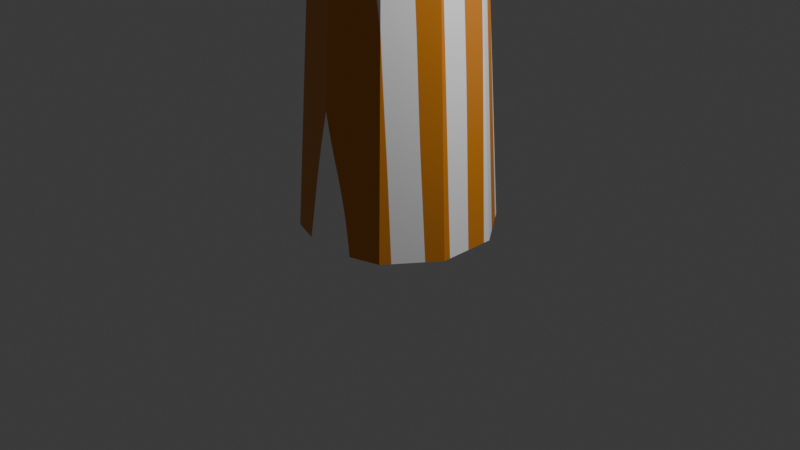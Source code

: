 # Source: pepperminttreeCOLORCreamsicle.blend  (saved by Blender 4.0.36; exported with 4.5.12 LTS)
import bpy
from mathutils import Matrix  # noqa: F401  (used for matrix-valued properties, if any)

bpy.ops.wm.read_factory_settings(use_empty=True)
scene = bpy.context.scene
scene.name = 'Scene'

# ---- collections
col_collection = bpy.data.collections.new('Collection'); scene.collection.children.link(col_collection)

# ---- materials (node trees are filled in below, after node groups)
mat_material_001 = bpy.data.materials.new('Material.001')
mat_material_001.use_transparent_shadow = False

# ---- material node trees
mat_material_001.use_nodes = True; mat_material_001.node_tree.nodes.clear()
_N = mat_material_001.node_tree.nodes; _L = mat_material_001.node_tree.links
n0 = _N.new('ShaderNodeBsdfPrincipled'); n0.name = 'Principled BSDF'; n0.location = (10, 300)
n0.inputs[3].default_value = 1.45
n1 = _N.new('ShaderNodeOutputMaterial'); n1.name = 'Material Output'; n1.location = (300, 300)
n2 = _N.new('ShaderNodeTexWave'); n2.name = 'Wave Texture'; n2.location = (-511, 244)
n2.bands_direction = 'Y'
n2.wave_profile = 'SAW'
n2.inputs[1].default_value = 3.3
n2.inputs[2].default_value = 0.9
n3 = _N.new('ShaderNodeValToRGB'); n3.name = 'Color Ramp'; n3.location = (-271, 231)
while len(n3.color_ramp.elements) > 1: n3.color_ramp.elements.remove(n3.color_ramp.elements[-1])
n3.color_ramp.elements[0].position = 0.4628; n3.color_ramp.elements[0].color = (0.694, 0.2409, 0.02641, 1.0)
_e = n3.color_ramp.elements.new(0.4719); _e.color = (1.0, 1.0, 1.0, 1.0)
_L.new(n0.outputs[0], n1.inputs[0])
_L.new(n3.outputs[0], n0.inputs[0])
_L.new(n2.outputs[0], n3.inputs[0])
n1.is_active_output = True

# ---- world
world_world = bpy.data.worlds.new('World'); scene.world = world_world
world_world.use_nodes = True; world_world.node_tree.nodes.clear()
_N = world_world.node_tree.nodes; _L = world_world.node_tree.links
n0 = _N.new('ShaderNodeOutputWorld'); n0.name = 'World Output'; n0.location = (300, 300)
n1 = _N.new('ShaderNodeBackground'); n1.name = 'Background'; n1.location = (10, 300)
n1.inputs[0].default_value = (0.05088, 0.05088, 0.05088, 1.0)
_L.new(n1.outputs[0], n0.inputs[0])
n0.is_active_output = True
world_world.color = (0.05088, 0.05088, 0.05088)
world_world.use_sun_shadow = False
world_world.sun_shadow_jitter_overblur = 0.0

# ---- cameras
cam_camera = bpy.data.cameras.new('Camera')
cam_camera.clip_end = 100.0
cam_camera.ortho_scale = 7.314

# ---- lights
light_light = bpy.data.lights.new('Light', 'POINT')
light_light.transmission_factor = 0.0
light_light.use_soft_falloff = False
light_light.energy = 1000.0
light_light.shadow_soft_size = 0.1
light_light.shadow_maximum_resolution = 0.006
light_light.use_absolute_resolution = True

# ---- meshes
me_circle_003 = bpy.data.meshes.new('Circle.003')
me_circle_003.from_pydata([(0.0, 1.0, 0.0), (-0.5878, 0.809, 0.0), (-0.9511, 0.309, 0.0), (-0.9511, -0.309, 0.0), (-0.5878, -0.809, 0.0), (0.0, -1.0, 0.0), (0.5878, -0.809, 0.0), (0.9511, -0.309, 0.0), (0.9511, 0.309, 0.0), (0.5878, 0.809, 0.0), (0.3633, -0.118, 0.0), (-0.3633, 0.118, 0.0), (-0.3831, 0.5273, 5.457), (8.649e-10, 0.6518, 5.457), (-0.6199, 0.2014, 5.457), (-0.6199, -0.2014, 5.457), (-0.3831, -0.5273, 5.457), (8.649e-10, -0.6518, 5.457), (0.3831, -0.5273, 5.457), (0.6199, -0.2014, 5.457), (0.6199, 0.2014, 5.457), (0.3831, 0.5273, 5.457), (-0.5015, 0.3643, 8.395), (-0.1915, 0.5895, 8.395), (-0.3831, 0.5273, 8.395), (8.649e-10, 0.6518, 8.395), (-0.6199, 0.2014, 8.395), (-0.6199, -0.2014, 8.395), (-0.3831, -0.5273, 8.395), (8.649e-10, -0.6518, 8.395), (0.3831, -0.5273, 8.395), (0.6199, -0.2014, 8.395), (0.6199, 0.2014, 8.395), (0.3831, 0.5273, 8.395), (0.2368, -0.07693, 8.395), (-0.2368, 0.07693, 8.395), (-0.6199, 0.0, 8.395), (-0.5015, -0.3643, 8.395), (-0.1915, -0.5895, 8.395), (0.1915, -0.5895, 8.395), (0.5015, -0.3643, 8.395), (0.6199, 0.0, 8.395), (0.5015, 0.3643, 8.395), (0.1915, 0.5895, 8.395), (8.649e-10, 0.6518, 8.395), (0.4283, -0.1392, 8.395), (0.1184, -0.3643, 8.395), (-0.3831, 0.5273, 8.395), (-1.49e-08, 1.49e-08, 8.395), (-0.3099, -0.2252, 8.395), (-0.4283, 0.1392, 8.395), (-2.719, -5.733e-07, 12.66), (-0.5015, 0.3643, 8.395), (0.09577, 0.2948, 8.395), (-0.1915, 0.5895, 8.395), (-0.1915, -1.126, 11.22), (-0.3831, -1.063, 11.22), (0.1184, -0.9005, 11.22), (8.649e-10, -1.188, 11.22), (-1.49e-08, -0.5362, 11.22), (0.2368, -0.6131, 11.22), (-0.3099, -0.7613, 11.22), (-0.2368, -0.4592, 11.22), (-0.1915, -2.172, 12.98), (1.052, -0.5895, 10.06), (0.8607, -0.6518, 10.06), (1.362, -0.3643, 10.06), (1.244, -0.5273, 10.06), (1.289, -0.1392, 10.06), (1.481, -0.2014, 10.06), (0.9791, -0.3643, 10.06), (1.097, -0.07693, 10.06), (2.043, 0.05591, 14.32), (0.6199, 0.6908, 13.09), (0.6199, 0.4894, 13.09), (0.5015, 1.055, 13.09), (0.6199, 0.8922, 13.09), (0.1915, 1.28, 13.09), (0.3831, 1.218, 13.09), (8.649e-10, 0.6518, 8.395), (0.2368, 0.6139, 13.09), (0.4283, 0.5516, 13.09), (-1.49e-08, 0.6908, 13.09), (0.09577, 0.9856, 13.09), (-0.1915, 0.5895, 8.395), (-0.5015, 0.3643, 8.395), (-0.3831, 0.5273, 8.395), (-0.2368, 0.07693, 8.395), (-0.4283, 0.1392, 8.395), (-0.6199, 0.2014, 8.395), (0.1915, 0.5895, 8.395), (-1.49e-08, 1.49e-08, 8.395), (0.09577, 0.2948, 8.395), (0.6199, 0.6908, 13.09), (0.6199, 0.4894, 13.09), (0.5015, 1.055, 13.09), (0.6199, 0.8922, 13.09), (0.1915, 1.28, 13.09), (0.3831, 1.218, 13.09), (0.3099, 0.916, 13.09), (0.2368, 0.6139, 13.09), (0.4283, 0.5516, 13.09), (-1.49e-08, 0.6908, 13.09), (0.09577, 0.9856, 13.09), (1.311, -0.5479, 14.76), (-1.856, 0.2014, 11.68), (-0.2368, 0.07693, 8.395), (-0.4283, 0.1392, 8.395), (-0.6199, 0.2014, 8.395), (0.1915, 0.5895, 8.395), (-1.49e-08, 1.49e-08, 8.395), (-1.856, -4.413e-07, 11.68), (0.09577, 0.2948, 8.395), (-0.7164, 0.5895, 13.07), (-0.5249, 0.6518, 13.07), (-1.026, 0.3643, 13.07), (-0.908, 0.5273, 13.07), (-2.081, 1.498, 17.65), (-0.7616, 0.07693, 13.07), (-0.9532, 0.1392, 13.07), (-1.145, 0.2014, 13.07), (-0.3333, 0.5895, 13.07), (-0.5249, 6.428e-07, 13.07), (-2.129, 1.482, 17.65), (-0.4291, 0.2948, 13.07), (-1.737, -0.3643, 11.68), (-1.856, -0.2014, 11.68), (-1.546, -0.2252, 11.68), (-1.619, -0.5273, 11.68), (-1.664, 0.1392, 11.68), (-1.473, 0.07693, 11.68), (-2.719, 0.2014, 12.66), (-2.601, -0.3643, 12.66), (-2.719, -0.2014, 12.66), (-2.409, -0.2252, 12.66), (-2.483, -0.5273, 12.66), (-2.528, 0.1392, 12.66), (-2.336, 0.07693, 12.66), (-2.564, -0.1126, 12.66), (-2.601, -0.3643, 12.66), (-2.719, -0.2014, 12.66), (-2.409, -0.2252, 12.66), (-2.483, -0.5273, 12.66), (-2.719, -5.733e-07, 12.66), (-2.564, -0.1126, 12.66), (-2.589, -0.2796, 13.88), (-2.627, -0.2264, 13.88), (-2.526, -0.2341, 13.88), (-2.55, -0.3329, 13.88), (-2.627, -0.1605, 13.88), (-2.577, -0.1973, 13.88), (-2.576, 0.01103, 13.79), (-2.576, 0.04528, 13.79), (-2.543, 0.03469, 13.79), (-2.51, 0.02411, 13.79), (-2.523, -0.02726, 13.79), (-2.549, -0.008115, 13.79), (-0.1915, -1.126, 11.22), (-0.3831, -1.063, 11.22), (0.1184, -0.9005, 11.22), (8.649e-10, -1.188, 11.22), (-1.49e-08, -0.5362, 11.22), (0.2368, -0.6131, 11.22), (-0.3099, -0.7613, 11.22), (-0.2368, -0.4592, 11.22), (-0.1164, -2.752, 13.77), (-0.3831, -2.11, 12.98), (0.1184, -1.947, 12.98), (8.649e-10, -2.234, 12.98), (-1.49e-08, -1.583, 12.98), (0.2368, -1.66, 12.98), (-0.3099, -1.808, 12.98), (-0.2368, -1.506, 12.98), (0.1915, 1.28, 13.09), (-0.1576, -2.739, 13.77), (-0.04971, -2.704, 13.77), (-0.07517, -2.766, 13.77), (-0.07517, -2.625, 13.77), (-0.02424, -2.642, 13.77), (-0.1418, -2.674, 13.77), (-0.1261, -2.609, 13.77), (-0.09577, -2.689, 13.77), (0.3831, 1.218, 13.09), (0.3099, 0.916, 13.09), (0.2368, 0.6139, 13.09), (-1.49e-08, 0.6908, 13.09), (0.09577, 0.9856, 13.09), (-0.2871, 2.115, 14.35), (-0.09551, 2.052, 14.35), (-0.1687, 1.75, 14.35), (-0.2418, 1.448, 14.35), (-0.4786, 1.525, 14.35), (-0.3828, 1.82, 14.35), (-0.2779, 1.848, 15.68), (-0.2415, 1.836, 15.68), (-0.2554, 1.779, 15.68), (-0.2693, 1.721, 15.68), (-0.3142, 1.736, 15.68), (-0.2961, 1.792, 15.68), (0.8604, -0.1285, 14.12), (0.8604, -0.3299, 14.12), (0.742, 0.2358, 14.12), (0.8604, 0.07289, 14.12), (0.5504, 0.09667, 14.12), (0.4773, -0.2054, 14.12), (0.6688, -0.2677, 14.12), (0.6236, 0.3988, 14.12), (-0.7164, 1.533, 16.15), (1.311, -0.598, 14.76), (1.282, -0.4573, 14.76), (1.311, -0.4978, 14.76), (1.234, -0.4919, 14.76), (1.216, -0.567, 14.76), (1.263, -0.5825, 14.76), (1.252, -0.4167, 14.76), (1.273, -0.5199, 14.76), (-0.5249, 1.596, 16.15), (-1.026, 1.308, 16.15), (-0.908, 1.471, 16.15), (0.8607, -0.6518, 13.19), (-0.7616, 1.021, 16.15), (-0.9532, 1.083, 16.15), (-1.145, 1.145, 16.15), (-0.3333, 1.533, 16.15), (-0.5249, 0.9438, 16.15), (1.052, -0.5895, 13.19), (-0.4291, 1.239, 16.15), (-2.208, 1.425, 17.65), (-2.178, 1.466, 17.65), (-2.111, 1.425, 17.65), (-2.141, 1.352, 17.65), (-2.189, 1.368, 17.65), (-2.238, 1.384, 17.65), (-2.032, 1.482, 17.65), (-2.081, 1.333, 17.65), (-2.159, 1.425, 17.65), (-2.057, 1.407, 17.65), (1.362, -0.3643, 13.19), (1.244, -0.5273, 13.19), (1.289, -0.1392, 13.19), (1.481, -0.2014, 13.19), (0.9791, -0.3643, 13.19), (1.097, -0.07693, 13.19), (1.948, 0.02499, 14.32), (2.197, 0.1678, 14.32), (2.138, 0.08682, 14.32), (2.161, 0.2796, 14.32), (2.256, 0.2487, 14.32), (2.007, 0.1678, 14.32), (2.066, 0.3105, 14.32), (2.102, 0.1678, 14.32)], [], [(9, 8, 7, 10), (10, 7, 6, 5), (0, 9, 10, 11), (11, 10, 5, 4), (1, 0, 11, 2), (2, 11, 4, 3), (19, 20, 32, 41, 31), (13, 12, 24, 23, 25), (15, 16, 28, 37, 27), (18, 19, 31, 40, 30), (21, 13, 25, 43, 33), (14, 15, 27, 36, 26), (2, 3, 15, 14), (9, 0, 13, 21), (6, 7, 19, 18), (3, 4, 16, 15), (0, 1, 12, 13), (7, 8, 20, 19), (4, 5, 17, 16), (1, 2, 14, 12), (8, 9, 21, 20), (5, 6, 18, 17), (42, 33, 78, 75), (31, 45, 68, 69), (34, 45, 81, 80), (48, 35, 62, 59), (50, 35, 87, 88), (28, 49, 127, 128), (16, 17, 29, 38, 28), (12, 14, 26, 22, 24), (20, 21, 33, 42, 32), (17, 18, 30, 39, 29), (37, 28, 128, 125), (27, 37, 125, 126), (50, 26, 105, 129), (24, 22, 85, 86), (81, 74, 94, 101), (77, 83, 103, 97), (34, 48, 59, 60), (38, 29, 58, 55), (35, 49, 61, 62), (48, 34, 80, 82), (48, 53, 92, 91), (25, 23, 54, 44), (40, 31, 69, 66), (30, 40, 66, 67), (34, 46, 70, 71), (31, 41, 73, 74), (43, 53, 83, 77), (41, 32, 76, 73), (60, 59, 161, 162), (55, 58, 160, 157), (59, 62, 164, 161), (58, 57, 159, 160), (29, 46, 57, 58), (46, 34, 60, 57), (28, 38, 55, 56), (49, 28, 56, 61), (65, 64, 225, 219), (69, 68, 239, 240), (64, 67, 238, 225), (68, 71, 242, 239), (45, 34, 71, 68), (29, 39, 64, 65), (39, 30, 67, 64), (46, 29, 65, 70), (43, 25, 44, 90), (53, 43, 90, 92), (26, 50, 88, 89), (78, 77, 97, 98), (22, 26, 89, 85), (80, 81, 101, 100), (45, 31, 74, 81), (53, 48, 82, 83), (32, 42, 75, 76), (33, 43, 77, 78), (44, 54, 84, 79), (88, 87, 106, 107), (90, 44, 79, 109), (91, 92, 112, 110), (89, 88, 107, 108), (85, 89, 108, 52), (94, 93, 199, 200), (100, 99, 183, 184), (102, 100, 184, 185), (101, 94, 200, 205), (93, 96, 202, 199), (98, 99, 203, 206), (83, 82, 102, 103), (82, 80, 100, 102), (73, 76, 96, 93), (75, 78, 98, 95), (74, 73, 93, 94), (35, 48, 91, 87), (76, 75, 95, 96), (23, 24, 86, 54), (79, 84, 113, 114), (107, 106, 118, 119), (109, 79, 114, 121), (110, 112, 124, 122), (108, 107, 119, 120), (52, 108, 120, 115), (54, 86, 47, 84), (86, 85, 52, 47), (87, 91, 110, 106), (92, 90, 109, 112), (124, 121, 223, 226), (118, 122, 224, 220), (116, 115, 217, 218), (113, 116, 218, 207), (114, 113, 207, 216), (119, 118, 220, 221), (84, 47, 116, 113), (47, 52, 115, 116), (106, 110, 122, 118), (112, 109, 121, 124), (105, 111, 51, 131), (128, 127, 134, 135), (111, 126, 133, 51), (127, 130, 137, 134), (49, 35, 130, 127), (26, 36, 111, 105), (36, 27, 126, 111), (35, 50, 129, 130), (138, 51, 143, 144), (137, 136, 153, 154), (136, 131, 152, 153), (135, 134, 141, 142), (129, 105, 131, 136), (125, 128, 135, 132), (130, 129, 136, 137), (126, 125, 132, 133), (143, 140, 146, 149), (141, 144, 150, 147), (132, 135, 142, 139), (133, 132, 139, 140), (134, 138, 144, 141), (51, 133, 140, 143), (150, 145, 148, 147), (149, 146, 145, 150), (140, 139, 145, 146), (144, 143, 149, 150), (139, 142, 148, 145), (142, 141, 147, 148), (153, 156, 155, 154), (152, 151, 156, 153), (138, 134, 155, 156), (134, 137, 154, 155), (131, 51, 151, 152), (51, 138, 156, 151), (158, 157, 63, 166), (162, 161, 169, 170), (157, 160, 168, 63), (161, 164, 172, 169), (56, 55, 157, 158), (62, 61, 163, 164), (57, 60, 162, 159), (61, 56, 158, 163), (169, 172, 180, 177), (168, 167, 175, 176), (171, 166, 174, 179), (167, 170, 178, 175), (164, 163, 171, 172), (159, 162, 170, 167), (163, 158, 166, 171), (160, 159, 167, 168), (181, 165, 176, 175), (177, 181, 175, 178), (180, 179, 181, 177), (179, 174, 165, 181), (63, 168, 176, 165), (170, 169, 177, 178), (166, 63, 165, 174), (172, 171, 179, 180), (185, 184, 190, 191), (186, 185, 191, 192), (103, 102, 185, 186), (99, 98, 182, 183), (98, 97, 173, 182), (97, 103, 186, 173), (189, 188, 194, 195), (187, 192, 198, 193), (182, 173, 187, 188), (173, 186, 192, 187), (183, 182, 188, 189), (184, 183, 189, 190), (198, 197, 196, 195), (193, 198, 195, 194), (190, 189, 195, 196), (192, 191, 197, 198), (191, 190, 196, 197), (188, 187, 193, 194), (204, 205, 213, 212), (200, 199, 104, 208), (203, 204, 212, 211), (199, 202, 210, 104), (100, 101, 205, 204), (95, 98, 206, 201), (99, 100, 204, 203), (96, 95, 201, 202), (215, 213, 208, 104), (209, 215, 104, 210), (214, 211, 215, 209), (211, 212, 213, 215), (201, 206, 214, 209), (205, 200, 208, 213), (202, 201, 209, 210), (206, 203, 211, 214), (226, 223, 233, 236), (220, 224, 234, 230), (218, 217, 227, 228), (207, 218, 228, 123), (216, 207, 123, 117), (221, 220, 230, 231), (115, 120, 222, 217), (120, 119, 221, 222), (122, 124, 226, 224), (121, 114, 216, 223), (235, 231, 230, 229), (123, 235, 229, 117), (228, 227, 235, 123), (227, 232, 231, 235), (117, 229, 236, 233), (229, 230, 234, 236), (217, 222, 232, 227), (222, 221, 231, 232), (224, 226, 236, 234), (223, 216, 117, 233), (238, 237, 244, 245), (241, 219, 243, 248), (237, 240, 247, 244), (242, 241, 248, 249), (71, 70, 241, 242), (66, 69, 240, 237), (70, 65, 219, 241), (67, 66, 237, 238), (250, 72, 245, 244), (246, 250, 244, 247), (249, 248, 250, 246), (248, 243, 72, 250), (239, 242, 249, 246), (225, 238, 245, 72), (240, 239, 246, 247), (219, 225, 72, 243)])
_uv = me_circle_003.uv_layers.new(name='UVMap')
_uv.uv.foreach_set('vector', [0.0, 0.0, 0.0, 0.0, 0.0, 0.0, 0.0, 0.0, 0.0, 0.0, 0.0, 0.0, 0.0, 0.0, 0.0, 0.0, 0.0, 0.0, 0.0, 0.0, 0.0, 0.0, 0.0, 0.0, 0.0, 0.0, 0.0, 0.0, 0.0, 0.0, 0.0, 0.0, 0.0, 0.0, 0.0, 0.0, 0.0, 0.0, 0.0, 0.0, 0.0, 0.0, 0.0, 0.0, 0.0, 0.0, 0.0, 0.0, 0.0, 0.0, 0.0, 0.0, 0.0, 0.0, 0.0, 0.0, 0.0, 0.0, 0.0, 0.0, 0.0, 0.0, 0.0, 0.0, 0.0, 0.0, 0.0, 0.0, 0.0, 0.0, 0.0, 0.0, 0.0, 0.0, 0.0, 0.0, 0.0, 0.0, 0.0, 0.0, 0.0, 0.0, 0.0, 0.0, 0.0, 0.0, 0.0, 0.0, 0.0, 0.0, 0.0, 0.0, 0.0, 0.0, 0.0, 0.0, 0.0, 0.0, 0.0, 0.0, 0.0, 0.0, 0.0, 0.0, 0.0, 0.0, 0.0, 0.0, 0.0, 0.0, 0.0, 0.0, 0.0, 0.0, 0.0, 0.0, 0.0, 0.0, 0.0, 0.0, 0.0, 0.0, 0.0, 0.0, 0.0, 0.0, 0.0, 0.0, 0.0, 0.0, 0.0, 0.0, 0.0, 0.0, 0.0, 0.0, 0.0, 0.0, 0.0, 0.0, 0.0, 0.0, 0.0, 0.0, 0.0, 0.0, 0.0, 0.0, 0.0, 0.0, 0.0, 0.0, 0.0, 0.0, 0.0, 0.0, 0.0, 0.0, 0.0, 0.0, 0.0, 0.0, 0.0, 0.0, 0.0, 0.0, 0.0, 0.0, 0.0, 0.0, 0.0, 0.0, 0.0, 0.0, 0.0, 0.0, 0.0, 0.0, 0.0, 0.0, 0.0, 0.0, 0.0, 0.0, 0.0, 0.0, 0.0, 0.0, 0.0, 0.0, 0.0, 0.0, 0.0, 0.0, 0.0, 0.0, 0.0, 0.0, 0.0, 0.0, 0.0, 0.0, 0.0, 0.0, 0.0, 0.0, 0.0, 0.0, 0.0, 0.0, 0.0, 0.0, 0.0, 0.0, 0.0, 0.0, 0.0, 0.0, 0.0, 0.0, 0.0, 0.0, 0.0, 0.0, 0.0, 0.0, 0.0, 0.0, 0.0, 0.0, 0.0, 0.0, 0.0, 0.0, 0.0, 0.0, 0.0, 0.0, 0.0, 0.0, 0.0, 0.0, 0.0, 0.0, 0.0, 0.0, 0.0, 0.0, 0.0, 0.0, 0.0, 0.0, 0.0, 0.0, 0.0, 0.0, 0.0, 0.0, 0.0, 0.0, 0.0, 0.0, 0.0, 0.0, 0.0, 0.0, 0.0, 0.0, 0.0, 0.0, 0.0, 0.0, 0.0, 0.0, 0.0, 0.0, 0.0, 0.0, 0.0, 0.0, 0.0, 0.0, 0.0, 0.0, 0.0, 0.0, 0.0, 0.0, 0.0, 0.0, 0.0, 0.0, 0.0, 0.0, 0.0, 0.0, 0.0, 0.0, 0.0, 0.0, 0.0, 0.0, 0.0, 0.0, 0.0, 0.0, 0.0, 0.0, 0.0, 0.0, 0.0, 0.0, 0.0, 0.0, 0.0, 0.0, 0.0, 0.0, 0.0, 0.0, 0.0, 0.0, 0.0, 0.0, 0.0, 0.0, 0.0, 0.0, 0.0, 0.0, 0.0, 0.0, 0.0, 0.0, 0.0, 0.0, 0.0, 0.0, 0.0, 0.0, 0.0, 0.0, 0.0, 0.0, 0.0, 0.0, 0.0, 0.0, 0.0, 0.0, 0.0, 0.0, 0.0, 0.0, 0.0, 0.0, 0.0, 0.0, 0.0, 0.0, 0.0, 0.0, 0.0, 0.0, 0.0, 0.0, 0.0, 0.0, 0.0, 0.0, 0.0, 0.0, 0.0, 0.0, 0.0, 0.0, 0.0, 0.0, 0.0, 0.0, 0.0, 0.0, 0.0, 0.0, 0.0, 0.0, 0.0, 0.0, 0.0, 0.0, 0.0, 0.0, 0.0, 0.0, 0.0, 0.0, 0.0, 0.0, 0.0, 0.0, 0.0, 0.0, 0.0, 0.0, 0.0, 0.0, 0.0, 0.0, 0.0, 0.0, 0.0, 0.0, 0.0, 0.0, 0.0, 0.0, 0.0, 0.0, 0.0, 0.0, 0.0, 0.0, 0.0, 0.0, 0.0, 0.0, 0.0, 0.0, 0.0, 0.0, 0.0, 0.0, 0.0, 0.0, 0.0, 0.0, 0.0, 0.0, 0.0, 0.0, 0.0, 0.0, 0.0, 0.0, 0.0, 0.0, 0.0, 0.0, 0.0, 0.0, 0.0, 0.0, 0.0, 0.0, 0.0, 0.0, 0.0, 0.0, 0.0, 0.0, 0.0, 0.0, 0.0, 0.0, 0.0, 0.0, 0.0, 0.0, 0.0, 0.0, 0.0, 0.0, 0.0, 0.0, 0.0, 0.0, 0.0, 0.0, 0.0, 0.0, 0.0, 0.0, 0.0, 0.0, 0.0, 0.0, 0.0, 0.0, 0.0, 0.0, 0.0, 0.0, 0.0, 0.0, 0.0, 0.0, 0.0, 0.0, 0.0, 0.0, 0.0, 0.0, 0.0, 0.0, 0.0, 0.0, 0.0, 0.0, 0.0, 0.0, 0.0, 0.0, 0.0, 0.0, 0.0, 0.0, 0.0, 0.0, 0.0, 0.0, 0.0, 0.0, 0.0, 0.0, 0.0, 0.0, 0.0, 0.0, 0.0, 0.0, 0.0, 0.0, 0.0, 0.0, 0.0, 0.0, 0.0, 0.0, 0.0, 0.0, 0.0, 0.0, 0.0, 0.0, 0.0, 0.0, 0.0, 0.0, 0.0, 0.0, 0.0, 0.0, 0.0, 0.0, 0.0, 0.0, 0.0, 0.0, 0.0, 0.0, 0.0, 0.0, 0.0, 0.0, 0.0, 0.0, 0.0, 0.0, 0.0, 0.0, 0.0, 0.0, 0.0, 0.0, 0.0, 0.0, 0.0, 0.0, 0.0, 0.0, 0.0, 0.0, 0.0, 0.0, 0.0, 0.0, 0.0, 0.0, 0.0, 0.0, 0.0, 0.0, 0.0, 0.0, 0.0, 0.0, 0.0, 0.0, 0.0, 0.0, 0.0, 0.0, 0.0, 0.0, 0.0, 0.0, 0.0, 0.0, 0.0, 0.0, 0.0, 0.0, 0.0, 0.0, 0.0, 0.0, 0.0, 0.0, 0.0, 0.0, 0.0, 0.0, 0.0, 0.0, 0.0, 0.0, 0.0, 0.0, 0.0, 0.0, 0.0, 0.0, 0.0, 0.0, 0.0, 0.0, 0.0, 0.0, 0.0, 0.0, 0.0, 0.0, 0.0, 0.0, 0.0, 0.0, 0.0, 0.0, 0.0, 0.0, 0.0, 0.0, 0.0, 0.0, 0.0, 0.0, 0.0, 0.0, 0.0, 0.0, 0.0, 0.0, 0.0, 0.0, 0.0, 0.0, 0.0, 0.0, 0.0, 0.0, 0.0, 0.0, 0.0, 0.0, 0.0, 0.0, 0.0, 0.0, 0.0, 0.0, 0.0, 0.0, 0.0, 0.0, 0.0, 0.0, 0.0, 0.0, 0.0, 0.0, 0.0, 0.0, 0.0, 0.0, 0.0, 0.0, 0.0, 0.0, 0.0, 0.0, 0.0, 0.0, 0.0, 0.0, 0.0, 0.0, 0.0, 0.0, 0.0, 0.0, 0.0, 0.0, 0.0, 0.0, 0.0, 0.0, 0.0, 0.0, 0.0, 0.0, 0.0, 0.0, 0.0, 0.0, 0.0, 0.0, 0.0, 0.0, 0.0, 0.0, 0.0, 0.0, 0.0, 0.0, 0.0, 0.0, 0.0, 0.0, 0.0, 0.0, 0.0, 0.0, 0.0, 0.0, 0.0, 0.0, 0.0, 0.0, 0.0, 0.0, 0.0, 0.0, 0.0, 0.0, 0.0, 0.0, 0.0, 0.0, 0.0, 0.0, 0.0, 0.0, 0.0, 0.0, 0.0, 0.0, 0.0, 0.0, 0.0, 0.0, 0.0, 0.0, 0.0, 0.0, 0.0, 0.0, 0.0, 0.0, 0.0, 0.0, 0.0, 0.0, 0.0, 0.0, 0.0, 0.0, 0.0, 0.0, 0.0, 0.0, 0.0, 0.0, 0.0, 0.0, 0.0, 0.0, 0.0, 0.0, 0.0, 0.0, 0.0, 0.0, 0.0, 0.0, 0.0, 0.0, 0.0, 0.0, 0.0, 0.0, 0.0, 0.0, 0.0, 0.0, 0.0, 0.0, 0.0, 0.0, 0.0, 0.0, 0.0, 0.0, 0.0, 0.0, 0.0, 0.0, 0.0, 0.0, 0.0, 0.0, 0.0, 0.0, 0.0, 0.0, 0.0, 0.0, 0.0, 0.0, 0.0, 0.0, 0.0, 0.0, 0.0, 0.0, 0.0, 0.0, 0.0, 0.0, 0.0, 0.0, 0.0, 0.0, 0.0, 0.0, 0.0, 0.0, 0.0, 0.0, 0.0, 0.0, 0.0, 0.0, 0.0, 0.0, 0.0, 0.0, 0.0, 0.0, 0.0, 0.0, 0.0, 0.0, 0.0, 0.0, 0.0, 0.0, 0.0, 0.0, 0.0, 0.0, 0.0, 0.0, 0.0, 0.0, 0.0, 0.0, 0.0, 0.0, 0.0, 0.0, 0.0, 0.0, 0.0, 0.0, 0.0, 0.0, 0.0, 0.0, 0.0, 0.0, 0.0, 0.0, 0.0, 0.0, 0.0, 0.0, 0.0, 0.0, 0.0, 0.0, 0.0, 0.0, 0.0, 0.0, 0.0, 0.0, 0.0, 0.0, 0.0, 0.0, 0.0, 0.0, 0.0, 0.0, 0.0, 0.0, 0.0, 0.0, 0.0, 0.0, 0.0, 0.0, 0.0, 0.0, 0.0, 0.0, 0.0, 0.0, 0.0, 0.0, 0.0, 0.0, 0.0, 0.0, 0.0, 0.0, 0.0, 0.0, 0.0, 0.0, 0.0, 0.0, 0.0, 0.0, 0.0, 0.0, 0.0, 0.0, 0.0, 0.0, 0.0, 0.0, 0.0, 0.0, 0.0, 0.0, 0.0, 0.0, 0.0, 0.0, 0.0, 0.0, 0.0, 0.0, 0.0, 0.0, 0.0, 0.0, 0.0, 0.0, 0.0, 0.0, 0.0, 0.0, 0.0, 0.0, 0.0, 0.0, 0.0, 0.0, 0.0, 0.0, 0.0, 0.0, 0.0, 0.0, 0.0, 0.0, 0.0, 0.0, 0.0, 0.0, 0.0, 0.0, 0.0, 0.0, 0.0, 0.0, 0.0, 0.0, 0.0, 0.0, 0.0, 0.0, 0.0, 0.0, 0.0, 0.0, 0.0, 0.0, 0.0, 0.0, 0.0, 0.0, 0.0, 0.0, 0.0, 0.0, 0.0, 0.0, 0.0, 0.0, 0.0, 0.0, 0.0, 0.0, 0.0, 0.0, 0.0, 0.0, 0.0, 0.0, 0.0, 0.0, 0.0, 0.0, 0.0, 0.0, 0.0, 0.0, 0.0, 0.0, 0.0, 0.0, 0.0, 0.0, 0.0, 0.0, 0.0, 0.0, 0.0, 0.0, 0.0, 0.0, 0.0, 0.0, 0.0, 0.0, 0.0, 0.0, 0.0, 0.0, 0.0, 0.0, 0.0, 0.0, 0.0, 0.0, 0.0, 0.0, 0.0, 0.0, 0.0, 0.0, 0.0, 0.0, 0.0, 0.0, 0.0, 0.0, 0.0, 0.0, 0.0, 0.0, 0.0, 0.0, 0.0, 0.0, 0.0, 0.0, 0.0, 0.0, 0.0, 0.0, 0.0, 0.0, 0.0, 0.0, 0.0, 0.0, 0.0, 0.0, 0.0, 0.0, 0.0, 0.0, 0.0, 0.0, 0.0, 0.0, 0.0, 0.0, 0.0, 0.0, 0.0, 0.0, 0.0, 0.0, 0.0, 0.0, 0.0, 0.0, 0.0, 0.0, 0.0, 0.0, 0.0, 0.0, 0.0, 0.0, 0.0, 0.0, 0.0, 0.0, 0.0, 0.0, 0.0, 0.0, 0.0, 0.0, 0.0, 0.0, 0.0, 0.0, 0.0, 0.0, 0.0, 0.0, 0.0, 0.0, 0.0, 0.0, 0.0, 0.0, 0.0, 0.0, 0.0, 0.0, 0.0, 0.0, 0.0, 0.0, 0.0, 0.0, 0.0, 0.0, 0.0, 0.0, 0.0, 0.0, 0.0, 0.0, 0.0, 0.0, 0.0, 0.0, 0.0, 0.0, 0.0, 0.0, 0.0, 0.0, 0.0, 0.0, 0.0, 0.0, 0.0, 0.0, 0.0, 0.0, 0.0, 0.0, 0.0, 0.0, 0.0, 0.0, 0.0, 0.0, 0.0, 0.0, 0.0, 0.0, 0.0, 0.0, 0.0, 0.0, 0.0, 0.0, 0.0, 0.0, 0.0, 0.0, 0.0, 0.0, 0.0, 0.0, 0.0, 0.0, 0.0, 0.0, 0.0, 0.0, 0.0, 0.0, 0.0, 0.0, 0.0, 0.0, 0.0, 0.0, 0.0, 0.0, 0.0, 0.0, 0.0, 0.0, 0.0, 0.0, 0.0, 0.0, 0.0, 0.0, 0.0, 0.0, 0.0, 0.0, 0.0, 0.0, 0.0, 0.0, 0.0, 0.0, 0.0, 0.0, 0.0, 0.0, 0.0, 0.0, 0.0, 0.0, 0.0, 0.0, 0.0, 0.0, 0.0, 0.0, 0.0, 0.0, 0.0, 0.0, 0.0, 0.0, 0.0, 0.0, 0.0, 0.0, 0.0, 0.0, 0.0, 0.0, 0.0, 0.0, 0.0, 0.0, 0.0, 0.0, 0.0, 0.0, 0.0, 0.0, 0.0, 0.0, 0.0, 0.0, 0.0, 0.0, 0.0, 0.0, 0.0, 0.0, 0.0, 0.0, 0.0, 0.0, 0.0, 0.0, 0.0, 0.0, 0.0, 0.0, 0.0, 0.0, 0.0, 0.0, 0.0, 0.0, 0.0, 0.0, 0.0, 0.0, 0.0, 0.0, 0.0, 0.0, 0.0, 0.0, 0.0, 0.0, 0.0, 0.0, 0.0, 0.0, 0.0, 0.0, 0.0, 0.0, 0.0, 0.0, 0.0, 0.0, 0.0, 0.0, 0.0, 0.0, 0.0, 0.0, 0.0, 0.0, 0.0, 0.0, 0.0, 0.0, 0.0, 0.0, 0.0, 0.0, 0.0, 0.0, 0.0, 0.0, 0.0, 0.0, 0.0, 0.0, 0.0, 0.0, 0.0, 0.0, 0.0, 0.0, 0.0, 0.0, 0.0, 0.0, 0.0, 0.0, 0.0, 0.0, 0.0, 0.0, 0.0, 0.0, 0.0, 0.0, 0.0, 0.0, 0.0, 0.0, 0.0, 0.0, 0.0, 0.0, 0.0, 0.0, 0.0, 0.0, 0.0, 0.0, 0.0, 0.0, 0.0, 0.0, 0.0, 0.0, 0.0, 0.0, 0.0, 0.0, 0.0, 0.0, 0.0, 0.0, 0.0, 0.0, 0.0, 0.0, 0.0, 0.0, 0.0, 0.0, 0.0, 0.0, 0.0, 0.0, 0.0, 0.0, 0.0, 0.0, 0.0, 0.0, 0.0, 0.0, 0.0, 0.0, 0.0, 0.0, 0.0, 0.0, 0.0, 0.0, 0.0, 0.0, 0.0, 0.0, 0.0, 0.0, 0.0, 0.0, 0.0, 0.0, 0.0, 0.0, 0.0, 0.0, 0.0, 0.0, 0.0, 0.0, 0.0, 0.0, 0.0, 0.0, 0.0, 0.0, 0.0, 0.0, 0.0, 0.0, 0.0, 0.0, 0.0, 0.0, 0.0, 0.0, 0.0, 0.0, 0.0, 0.0, 0.0, 0.0, 0.0, 0.0, 0.0, 0.0, 0.0, 0.0, 0.0, 0.0, 0.0, 0.0, 0.0, 0.0, 0.0, 0.0, 0.0, 0.0, 0.0, 0.0, 0.0, 0.0, 0.0, 0.0, 0.0, 0.0, 0.0, 0.0, 0.0, 0.0, 0.0, 0.0, 0.0, 0.0, 0.0, 0.0, 0.0, 0.0, 0.0, 0.0, 0.0, 0.0, 0.0, 0.0, 0.0, 0.0, 0.0, 0.0, 0.0, 0.0, 0.0, 0.0, 0.0, 0.0, 0.0, 0.0, 0.0, 0.0, 0.0, 0.0, 0.0, 0.0, 0.0, 0.0, 0.0, 0.0, 0.0, 0.0, 0.0, 0.0, 0.0, 0.0, 0.0, 0.0, 0.0, 0.0, 0.0, 0.0, 0.0, 0.0, 0.0, 0.0, 0.0, 0.0, 0.0, 0.0, 0.0, 0.0, 0.0, 0.0, 0.0, 0.0, 0.0, 0.0, 0.0, 0.0, 0.0, 0.0, 0.0, 0.0, 0.0, 0.0, 0.0, 0.0, 0.0, 0.0, 0.0, 0.0, 0.0, 0.0, 0.0, 0.0, 0.0, 0.0, 0.0, 0.0, 0.0, 0.0, 0.0, 0.0, 0.0, 0.0, 0.0, 0.0, 0.0, 0.0, 0.0, 0.0, 0.0, 0.0, 0.0, 0.0, 0.0, 0.0, 0.0, 0.0, 0.0, 0.0, 0.0, 0.0, 0.0, 0.0, 0.0, 0.0, 0.0, 0.0, 0.0, 0.0, 0.0, 0.0, 0.0, 0.0, 0.0, 0.0, 0.0, 0.0, 0.0, 0.0, 0.0, 0.0, 0.0, 0.0, 0.0, 0.0, 0.0, 0.0, 0.0, 0.0, 0.0, 0.0, 0.0, 0.0, 0.0, 0.0, 0.0, 0.0, 0.0, 0.0, 0.0, 0.0, 0.0, 0.0, 0.0, 0.0, 0.0, 0.0, 0.0, 0.0, 0.0, 0.0, 0.0, 0.0, 0.0, 0.0, 0.0, 0.0, 0.0, 0.0, 0.0, 0.0, 0.0, 0.0, 0.0, 0.0, 0.0, 0.0, 0.0, 0.0, 0.0, 0.0, 0.0, 0.0, 0.0, 0.0, 0.0, 0.0, 0.0, 0.0, 0.0, 0.0, 0.0, 0.0, 0.0, 0.0, 0.0, 0.0, 0.0, 0.0, 0.0, 0.0, 0.0, 0.0, 0.0, 0.0, 0.0, 0.0, 0.0, 0.0, 0.0, 0.0, 0.0, 0.0, 0.0, 0.0, 0.0, 0.0, 0.0, 0.0, 0.0, 0.0, 0.0, 0.0, 0.0, 0.0, 0.0, 0.0, 0.0, 0.0, 0.0, 0.0, 0.0, 0.0, 0.0, 0.0, 0.0, 0.0, 0.0, 0.0, 0.0, 0.0, 0.0, 0.0, 0.0, 0.0, 0.0, 0.0, 0.0, 0.0, 0.0, 0.0, 0.0, 0.0, 0.0, 0.0, 0.0, 0.0, 0.0, 0.0, 0.0, 0.0, 0.0, 0.0, 0.0, 0.0, 0.0, 0.0, 0.0, 0.0, 0.0, 0.0, 0.0, 0.0, 0.0, 0.0, 0.0, 0.0, 0.0, 0.0, 0.0, 0.0, 0.0, 0.0, 0.0, 0.0, 0.0, 0.0, 0.0, 0.0, 0.0, 0.0, 0.0, 0.0, 0.0, 0.0, 0.0, 0.0, 0.0, 0.0, 0.0, 0.0, 0.0, 0.0, 0.0, 0.0, 0.0, 0.0, 0.0, 0.0, 0.0, 0.0, 0.0, 0.0, 0.0, 0.0, 0.0, 0.0, 0.0, 0.0, 0.0, 0.0, 0.0, 0.0, 0.0, 0.0, 0.0, 0.0, 0.0, 0.0, 0.0, 0.0, 0.0, 0.0, 0.0, 0.0, 0.0, 0.0, 0.0, 0.0, 0.0, 0.0, 0.0, 0.0, 0.0, 0.0, 0.0, 0.0, 0.0, 0.0, 0.0, 0.0, 0.0, 0.0, 0.0, 0.0, 0.0, 0.0, 0.0, 0.0, 0.0, 0.0, 0.0, 0.0, 0.0, 0.0, 0.0, 0.0, 0.0, 0.0, 0.0, 0.0, 0.0, 0.0, 0.0, 0.0, 0.0, 0.0, 0.0, 0.0, 0.0, 0.0, 0.0, 0.0, 0.0, 0.0, 0.0, 0.0, 0.0, 0.0, 0.0, 0.0, 0.0, 0.0, 0.0, 0.0, 0.0, 0.0, 0.0, 0.0, 0.0, 0.0, 0.0, 0.0, 0.0, 0.0, 0.0, 0.0, 0.0, 0.0, 0.0, 0.0, 0.0, 0.0, 0.0, 0.0, 0.0, 0.0, 0.0, 0.0, 0.0, 0.0, 0.0, 0.0, 0.0, 0.0, 0.0, 0.0, 0.0, 0.0, 0.0, 0.0, 0.0, 0.0, 0.0, 0.0, 0.0, 0.0, 0.0, 0.0, 0.0, 0.0, 0.0, 0.0, 0.0, 0.0, 0.0, 0.0, 0.0, 0.0, 0.0, 0.0, 0.0, 0.0, 0.0, 0.0])
me_circle_003.materials.append(mat_material_001)
me_circle_003.update()

# ---- objects
ob_light = bpy.data.objects.new('Light', light_light)
ob_camera = bpy.data.objects.new('Camera', cam_camera)
ob_circle = bpy.data.objects.new('Circle', me_circle_003)

# ---- transforms, parenting, visibility, modifiers, constraints
ob_light.location = (4.076, 1.005, 5.904)
ob_light.rotation_euler = (0.6503, 0.05522, 1.866)
ob_light.lock_rotations_4d = False
ob_light.empty_display_type = 'ARROWS'
ob_light.color = (0.0, 0.0, 0.0, 0.0)
ob_light.lineart.crease_threshold = 0.0
ob_camera.location = (7.359, -6.926, 4.958)
ob_camera.rotation_euler = (1.109, 0.0, 0.8149)
ob_camera.lock_rotations_4d = False
ob_camera.empty_display_type = 'ARROWS'
ob_camera.color = (0.0, 0.0, 0.0, 0.0)
ob_camera.display_type = 'WIRE'
ob_camera.lineart.crease_threshold = 0.0
ob_circle.location = (0.0, 0.0, 0.0)

# ---- collection membership
col_collection.objects.link(ob_light)
col_collection.objects.link(ob_camera)
col_collection.objects.link(ob_circle)

# ---- scene / render settings (as saved in the file)
scene.camera = ob_camera
scene.frame_start = 1; scene.frame_end = 250; scene.frame_set(1)
scene.render.engine = 'BLENDER_EEVEE_NEXT'
scene.cycles.sampling_pattern = 'TABULATED_SOBOL'
bpy.context.view_layer.update()
